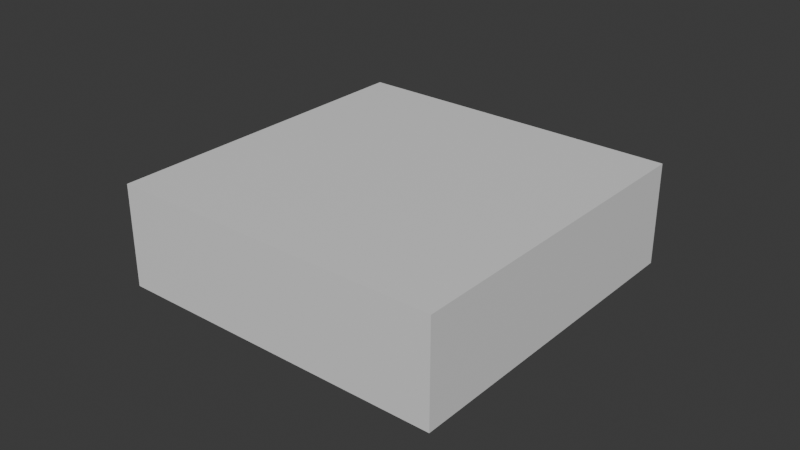 # Source: Makeup5.blend  (saved by Blender 5.0.119; exported with 4.5.12 LTS)
import bpy
from mathutils import Matrix  # noqa: F401  (used for matrix-valued properties, if any)

bpy.ops.wm.read_factory_settings(use_empty=True)
scene = bpy.context.scene
scene.name = 'Scene'

# ---- collections
col_collection = bpy.data.collections.new('Collection'); scene.collection.children.link(col_collection)

# ---- materials (node trees are filled in below, after node groups)
mat_material = bpy.data.materials.new('Material')
mat_material.alpha_threshold = 0.0
mat_material.use_backface_culling_lightprobe_volume = False
mat_material.roughness = 0.5
mat_material.line_color = (0.0, 0.0, 0.0, 1.0)

# ---- material node trees
mat_material.use_nodes = True; mat_material.node_tree.nodes.clear()
_N = mat_material.node_tree.nodes; _L = mat_material.node_tree.links
n0 = _N.new('ShaderNodeOutputMaterial'); n0.name = 'Material Output'; n0.location = (200, 100)
n1 = _N.new('ShaderNodeBsdfPrincipled'); n1.name = 'Principled BSDF'; n1.location = (-200, 100)
_L.new(n1.outputs[0], n0.inputs[0])
n0.is_active_output = True

# ---- world
world_world = bpy.data.worlds.new('World'); scene.world = world_world
world_world.use_nodes = True; world_world.node_tree.nodes.clear()
_N = world_world.node_tree.nodes; _L = world_world.node_tree.links
n0 = _N.new('ShaderNodeOutputWorld'); n0.name = 'World Output'; n0.location = (200, 100)
n1 = _N.new('ShaderNodeBackground'); n1.name = 'Background'; n1.location = (-200, 100)
n1.inputs[0].default_value = (0.05088, 0.05088, 0.05088, 1.0)
_L.new(n1.outputs[0], n0.inputs[0])
n0.is_active_output = True
world_world.color = (0.05088, 0.05088, 0.05088)
world_world.sun_shadow_jitter_overblur = 0.0

# ---- meshes
me_cube = bpy.data.meshes.new('Cube')
me_cube.from_pydata([(-0.1085, 0.1085, 0.01454), (-0.1085, 0.1085, -0.01454), (-0.1085, 0.0, -0.01454), (-0.1085, 0.0, 0.01454), (0.0, 0.1085, -0.01454), (0.0, 0.1085, 0.01454), (0.0, 0.0, -0.01454), (0.0, 0.0, 0.01454), (-0.1085, 0.0, 0.01846), (-0.1085, 0.1085, 0.01846), (0.0, 0.1085, 0.01846), (0.0, 0.0, 0.01846)], [], [(2, 3, 0, 1), (1, 4, 6, 2), (1, 0, 5, 4), (10, 9, 8, 11), (7, 5, 10, 11), (5, 0, 9, 10), (0, 3, 8, 9), (2, 6, 7, 3), (8, 3, 7, 11), (7, 6, 4, 5)])
_uv = me_cube.uv_layers.new(name='UVMap')
_uv.uv.foreach_set('vector', [0.375, 0.125, 0.625, 0.125, 0.625, 0.25, 0.375, 0.25, 0.125, 0.5, 0.25, 0.5, 0.25, 0.625, 0.125, 0.625, 0.375, 0.25, 0.625, 0.25, 0.625, 0.375, 0.375, 0.375, 0.75, 0.5, 0.875, 0.5, 0.875, 0.625, 0.75, 0.625, 0.75, 0.625, 0.75, 0.5, 0.75, 0.5, 0.75, 0.625, 0.625, 0.375, 0.625, 0.25, 0.625, 0.25, 0.625, 0.375, 0.625, 0.25, 0.625, 0.125, 0.625, 0.125, 0.625, 0.25, 0.375, 0.125, 0.25, 0.625, 0.75, 0.625, 0.625, 0.125, 0.625, 0.125, 0.625, 0.125, 0.75, 0.625, 0.75, 0.625, 0.75, 0.625, 0.25, 0.625, 0.25, 0.5, 0.625, 0.375])
me_cube.materials.append(mat_material)
me_cube.use_mirror_vertex_groups = False
me_cube.update()

# ---- objects
ob_cube = bpy.data.objects.new('Cube', me_cube)

# ---- transforms, parenting, visibility, modifiers, constraints
ob_cube.location = (0.0, 0.0, 0.0)
ob_cube.lock_rotations_4d = False
ob_cube.empty_display_type = 'ARROWS'
ob_cube.lineart.crease_threshold = 0.0

# ---- collection membership
col_collection.objects.link(ob_cube)

# ---- scene / render settings (as saved in the file)
scene.frame_start = 1; scene.frame_end = 250; scene.frame_set(1)
scene.render.engine = 'BLENDER_EEVEE_NEXT'
scene.render.bake_bias = 0.0
scene.render.bake_samples = 0
scene.cycles.sampling_pattern = 'TABULATED_SOBOL'
scene.eevee.use_volume_custom_range = False
bpy.context.view_layer.update()

# ---- added for rendering (the .blend has no active camera and no usable light): camera, sun
cam_auto = bpy.data.cameras.new('AutoCamera')
cam_auto.lens = 50.0
cam_auto.sensor_width = 36.0
cam_auto.clip_end = 1000.0
ob_auto_camera = bpy.data.objects.new('AutoCamera', cam_auto)
scene.collection.objects.link(ob_auto_camera)
ob_auto_camera.location = (0.130779, -0.167788, 0.149992)
ob_auto_camera.rotation_euler = (1.09748, -7.21219e-08, 0.694738)
scene.camera = ob_auto_camera
light_auto_sun = bpy.data.lights.new('AutoSun', 'SUN')
light_auto_sun.energy = 3.0
light_auto_sun.angle = 0.0523599
ob_auto_sun = bpy.data.objects.new('AutoSun', light_auto_sun)
scene.collection.objects.link(ob_auto_sun)
ob_auto_sun.rotation_euler = (0.872665, 0.174533, 0.523599)
bpy.context.view_layer.update()
